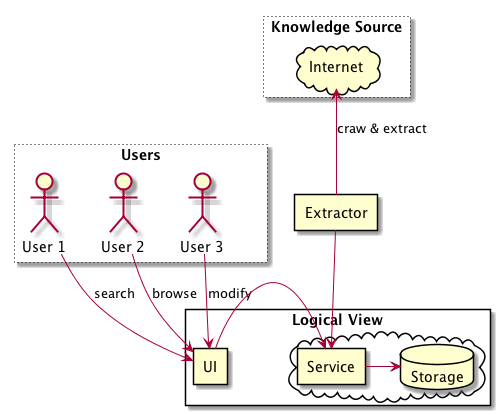

The diagram above was rendered by PlantUML. Its source (embedded in the PNG):
@startuml

rectangle Users #line.dotted {
    actor "User 1" as Us
    actor "User 2" as Ub
    actor "User 3" as Um
}

rectangle "Logical View" as System {
    rectangle UI
    cloud {
        rectangle Service
        database Storage
    }
}

rectangle Extractor

rectangle "Knowledge Source" #line.dotted {
    cloud Internet
}

Users -[hidden]down- System

Us -down-> UI: search
Ub -down-> UI: browse
Um -down-> UI: modify

Us -[hidden]right- Ub
Ub -[hidden]right- Um

Internet <-- Extractor: craw & extract
Extractor --> Service

UI -right-> Service
Service -> Storage

@enduml